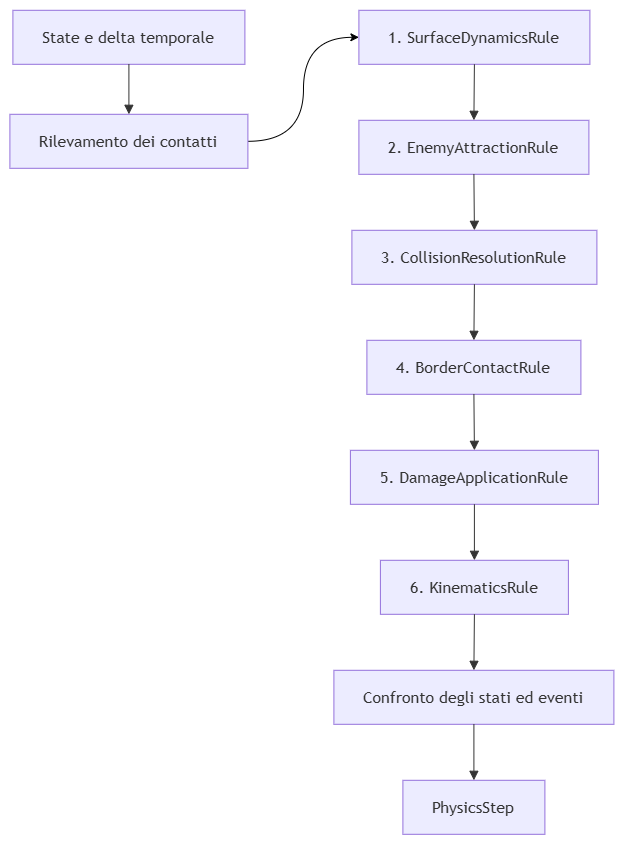

The diagram above was exported from draw.io. Its source (the exported page's mxGraphModel, read from the mxfile embedded in the PNG):
<mxGraphModel dx="2113" dy="1006" grid="1" gridSize="10" guides="1" tooltips="1" connect="1" arrows="1" fold="1" page="1" pageScale="1" pageWidth="827" pageHeight="1169" math="0" shadow="0">
  <root>
    <mxCell id="0" />
    <mxCell id="1" parent="0" />
    <UserObject label="" mermaidData="{&#10;  &quot;data&quot;: &quot;flowchart TD\n        Input[\&quot;State e delta temporale\&quot;] --&gt; Detect[\&quot;Rilevamento dei contatti\&quot;]\n        Detect --&gt; Surface[\&quot;1. SurfaceDynamicsRule\&quot;]\n        Surface --&gt; Attraction[\&quot;2. EnemyAttractionRule\&quot;]\n        Attraction --&gt; Collision[\&quot;3. CollisionResolutionRule\&quot;]\n        Collision --&gt; Border[\&quot;4. BorderContactRule\&quot;]\n        Border --&gt; Damage[\&quot;5. DamageApplicationRule\&quot;]\n        Damage --&gt; Kinematics[\&quot;6. KinematicsRule\&quot;]\n        Kinematics --&gt; Events[\&quot;Confronto degli stati ed eventi\&quot;]\n        Events --&gt; Output[\&quot;PhysicsStep\&quot;]&quot;,&#10;  &quot;config&quot;: null&#10;}" id="8l_z-xefYtdzE21CzG5y-35">
      <mxCell connectable="0" parent="1" style="group;transparentBounds=1;editIcon=1;lockedGroup=0;groupPadding=10;" vertex="1">
        <mxGeometry as="geometry" />
      </mxCell>
    </UserObject>
    <UserObject label="State e delta temporale" mermaidId="n:Input" mermaidBaseStyle="html=1;whiteSpace=wrap;strokeWidth=1;fillColor=light-dark(#ECECFF,#1f2020);strokeColor=light-dark(#9370DB,#cccccc);fontColor=light-dark(#333333,#cccccc);fontFamily=Trebuchet MS,Verdana,Arial,sans-serif;fontSize=16;" mermaidBaseValue="State e delta temporale" id="8l_z-xefYtdzE21CzG5y-36">
      <mxCell parent="8l_z-xefYtdzE21CzG5y-35" style="html=1;whiteSpace=wrap;strokeWidth=1;fillColor=light-dark(#ECECFF,#1f2020);strokeColor=light-dark(#9370DB,#cccccc);fontColor=light-dark(#333333,#cccccc);fontFamily=Trebuchet MS,Verdana,Arial,sans-serif;fontSize=16;" vertex="1">
        <mxGeometry height="54" width="232" x="54" y="30" as="geometry" />
      </mxCell>
    </UserObject>
    <mxCell id="8l_z-xefYtdzE21CzG5y-55" edge="1" parent="8l_z-xefYtdzE21CzG5y-35" source="8l_z-xefYtdzE21CzG5y-37" style="edgeStyle=orthogonalEdgeStyle;rounded=0;orthogonalLoop=1;jettySize=auto;html=1;exitX=1;exitY=0.5;exitDx=0;exitDy=0;entryX=0;entryY=0.5;entryDx=0;entryDy=0;curved=1;" target="8l_z-xefYtdzE21CzG5y-38">
      <mxGeometry relative="1" as="geometry" />
    </mxCell>
    <UserObject label="Rilevamento dei contatti" mermaidId="n:Detect" mermaidBaseStyle="html=1;whiteSpace=wrap;strokeWidth=1;fillColor=light-dark(#ECECFF,#1f2020);strokeColor=light-dark(#9370DB,#cccccc);fontColor=light-dark(#333333,#cccccc);fontFamily=Trebuchet MS,Verdana,Arial,sans-serif;fontSize=16;" mermaidBaseValue="Rilevamento dei contatti" id="8l_z-xefYtdzE21CzG5y-37">
      <mxCell parent="8l_z-xefYtdzE21CzG5y-35" style="html=1;whiteSpace=wrap;strokeWidth=1;fillColor=light-dark(#ECECFF,#1f2020);strokeColor=light-dark(#9370DB,#cccccc);fontColor=light-dark(#333333,#cccccc);fontFamily=Trebuchet MS,Verdana,Arial,sans-serif;fontSize=16;" vertex="1">
        <mxGeometry height="54" width="238" x="51" y="134" as="geometry" />
      </mxCell>
    </UserObject>
    <UserObject label="1. SurfaceDynamicsRule" mermaidId="n:Surface" mermaidBaseStyle="html=1;whiteSpace=wrap;strokeWidth=1;fillColor=light-dark(#ECECFF,#1f2020);strokeColor=light-dark(#9370DB,#cccccc);fontColor=light-dark(#333333,#cccccc);fontFamily=Trebuchet MS,Verdana,Arial,sans-serif;fontSize=16;" mermaidBaseValue="1. SurfaceDynamicsRule" id="8l_z-xefYtdzE21CzG5y-38">
      <mxCell parent="8l_z-xefYtdzE21CzG5y-35" style="html=1;whiteSpace=wrap;strokeWidth=1;fillColor=light-dark(#ECECFF,#1f2020);strokeColor=light-dark(#9370DB,#cccccc);fontColor=light-dark(#333333,#cccccc);fontFamily=Trebuchet MS,Verdana,Arial,sans-serif;fontSize=16;" vertex="1">
        <mxGeometry height="54" width="231" x="400" y="30" as="geometry" />
      </mxCell>
    </UserObject>
    <UserObject label="2. EnemyAttractionRule" mermaidId="n:Attraction" mermaidBaseStyle="html=1;whiteSpace=wrap;strokeWidth=1;fillColor=light-dark(#ECECFF,#1f2020);strokeColor=light-dark(#9370DB,#cccccc);fontColor=light-dark(#333333,#cccccc);fontFamily=Trebuchet MS,Verdana,Arial,sans-serif;fontSize=16;" mermaidBaseValue="2. EnemyAttractionRule" id="8l_z-xefYtdzE21CzG5y-39">
      <mxCell parent="8l_z-xefYtdzE21CzG5y-35" style="html=1;whiteSpace=wrap;strokeWidth=1;fillColor=light-dark(#ECECFF,#1f2020);strokeColor=light-dark(#9370DB,#cccccc);fontColor=light-dark(#333333,#cccccc);fontFamily=Trebuchet MS,Verdana,Arial,sans-serif;fontSize=16;" vertex="1">
        <mxGeometry height="54" width="230" x="400" y="140" as="geometry" />
      </mxCell>
    </UserObject>
    <UserObject label="3. CollisionResolutionRule" mermaidId="n:Collision" mermaidBaseStyle="html=1;whiteSpace=wrap;strokeWidth=1;fillColor=light-dark(#ECECFF,#1f2020);strokeColor=light-dark(#9370DB,#cccccc);fontColor=light-dark(#333333,#cccccc);fontFamily=Trebuchet MS,Verdana,Arial,sans-serif;fontSize=16;" mermaidBaseValue="3. CollisionResolutionRule" id="8l_z-xefYtdzE21CzG5y-40">
      <mxCell parent="8l_z-xefYtdzE21CzG5y-35" style="html=1;whiteSpace=wrap;strokeWidth=1;fillColor=light-dark(#ECECFF,#1f2020);strokeColor=light-dark(#9370DB,#cccccc);fontColor=light-dark(#333333,#cccccc);fontFamily=Trebuchet MS,Verdana,Arial,sans-serif;fontSize=16;" vertex="1">
        <mxGeometry height="54" width="245" x="393" y="250" as="geometry" />
      </mxCell>
    </UserObject>
    <UserObject label="4. BorderContactRule" mermaidId="n:Border" mermaidBaseStyle="html=1;whiteSpace=wrap;strokeWidth=1;fillColor=light-dark(#ECECFF,#1f2020);strokeColor=light-dark(#9370DB,#cccccc);fontColor=light-dark(#333333,#cccccc);fontFamily=Trebuchet MS,Verdana,Arial,sans-serif;fontSize=16;" mermaidBaseValue="4. BorderContactRule" id="8l_z-xefYtdzE21CzG5y-41">
      <mxCell parent="8l_z-xefYtdzE21CzG5y-35" style="html=1;whiteSpace=wrap;strokeWidth=1;fillColor=light-dark(#ECECFF,#1f2020);strokeColor=light-dark(#9370DB,#cccccc);fontColor=light-dark(#333333,#cccccc);fontFamily=Trebuchet MS,Verdana,Arial,sans-serif;fontSize=16;" vertex="1">
        <mxGeometry height="54" width="214" x="408" y="360" as="geometry" />
      </mxCell>
    </UserObject>
    <UserObject label="5. DamageApplicationRule" mermaidId="n:Damage" mermaidBaseStyle="html=1;whiteSpace=wrap;strokeWidth=1;fillColor=light-dark(#ECECFF,#1f2020);strokeColor=light-dark(#9370DB,#cccccc);fontColor=light-dark(#333333,#cccccc);fontFamily=Trebuchet MS,Verdana,Arial,sans-serif;fontSize=16;" mermaidBaseValue="5. DamageApplicationRule" id="8l_z-xefYtdzE21CzG5y-42">
      <mxCell parent="8l_z-xefYtdzE21CzG5y-35" style="html=1;whiteSpace=wrap;strokeWidth=1;fillColor=light-dark(#ECECFF,#1f2020);strokeColor=light-dark(#9370DB,#cccccc);fontColor=light-dark(#333333,#cccccc);fontFamily=Trebuchet MS,Verdana,Arial,sans-serif;fontSize=16;" vertex="1">
        <mxGeometry height="54" width="248" x="391.5" y="470" as="geometry" />
      </mxCell>
    </UserObject>
    <UserObject label="6. KinematicsRule" mermaidId="n:Kinematics" mermaidBaseStyle="html=1;whiteSpace=wrap;strokeWidth=1;fillColor=light-dark(#ECECFF,#1f2020);strokeColor=light-dark(#9370DB,#cccccc);fontColor=light-dark(#333333,#cccccc);fontFamily=Trebuchet MS,Verdana,Arial,sans-serif;fontSize=16;" mermaidBaseValue="6. KinematicsRule" id="8l_z-xefYtdzE21CzG5y-43">
      <mxCell parent="8l_z-xefYtdzE21CzG5y-35" style="html=1;whiteSpace=wrap;strokeWidth=1;fillColor=light-dark(#ECECFF,#1f2020);strokeColor=light-dark(#9370DB,#cccccc);fontColor=light-dark(#333333,#cccccc);fontFamily=Trebuchet MS,Verdana,Arial,sans-serif;fontSize=16;" vertex="1">
        <mxGeometry height="54" width="188" x="421.5" y="580" as="geometry" />
      </mxCell>
    </UserObject>
    <UserObject label="Confronto degli stati ed eventi" mermaidId="n:Events" mermaidBaseStyle="html=1;whiteSpace=wrap;strokeWidth=1;fillColor=light-dark(#ECECFF,#1f2020);strokeColor=light-dark(#9370DB,#cccccc);fontColor=light-dark(#333333,#cccccc);fontFamily=Trebuchet MS,Verdana,Arial,sans-serif;fontSize=16;" mermaidBaseValue="Confronto degli stati ed eventi" id="8l_z-xefYtdzE21CzG5y-44">
      <mxCell parent="8l_z-xefYtdzE21CzG5y-35" style="html=1;whiteSpace=wrap;strokeWidth=1;fillColor=light-dark(#ECECFF,#1f2020);strokeColor=light-dark(#9370DB,#cccccc);fontColor=light-dark(#333333,#cccccc);fontFamily=Trebuchet MS,Verdana,Arial,sans-serif;fontSize=16;" vertex="1">
        <mxGeometry height="54" width="280" x="375" y="690" as="geometry" />
      </mxCell>
    </UserObject>
    <UserObject label="PhysicsStep" mermaidId="n:Output" mermaidBaseStyle="html=1;whiteSpace=wrap;strokeWidth=1;fillColor=light-dark(#ECECFF,#1f2020);strokeColor=light-dark(#9370DB,#cccccc);fontColor=light-dark(#333333,#cccccc);fontFamily=Trebuchet MS,Verdana,Arial,sans-serif;fontSize=16;" mermaidBaseValue="PhysicsStep" id="8l_z-xefYtdzE21CzG5y-45">
      <mxCell parent="8l_z-xefYtdzE21CzG5y-35" style="html=1;whiteSpace=wrap;strokeWidth=1;fillColor=light-dark(#ECECFF,#1f2020);strokeColor=light-dark(#9370DB,#cccccc);fontColor=light-dark(#333333,#cccccc);fontFamily=Trebuchet MS,Verdana,Arial,sans-serif;fontSize=16;" vertex="1">
        <mxGeometry height="54" width="142" x="444" y="800" as="geometry" />
      </mxCell>
    </UserObject>
    <UserObject label="" mermaidId="e:Input-&gt;Detect#0" mermaidBaseStyle="curved=1;startArrow=none;endArrow=block;endSize=7;strokeColor=light-dark(#333333,#cccccc);exitX=0.5;exitY=1;entryX=0.5;entryY=0;" mermaidBaseValue="" id="8l_z-xefYtdzE21CzG5y-46">
      <mxCell edge="1" parent="8l_z-xefYtdzE21CzG5y-35" source="8l_z-xefYtdzE21CzG5y-36" style="curved=1;startArrow=none;endArrow=block;endSize=7;strokeColor=light-dark(#333333,#cccccc);exitX=0.5;exitY=1;entryX=0.5;entryY=0;rounded=0;" target="8l_z-xefYtdzE21CzG5y-37">
        <mxGeometry relative="1" as="geometry">
          <Array as="points" />
        </mxGeometry>
      </mxCell>
    </UserObject>
    <UserObject label="" mermaidId="e:Surface-&gt;Attraction#0" mermaidBaseStyle="curved=1;startArrow=none;endArrow=block;endSize=7;strokeColor=light-dark(#333333,#cccccc);exitX=0.5;exitY=1;entryX=0.5;entryY=0;" mermaidBaseValue="" id="8l_z-xefYtdzE21CzG5y-48">
      <mxCell edge="1" parent="8l_z-xefYtdzE21CzG5y-35" source="8l_z-xefYtdzE21CzG5y-38" style="curved=1;startArrow=none;endArrow=block;endSize=7;strokeColor=light-dark(#333333,#cccccc);exitX=0.5;exitY=1;entryX=0.5;entryY=0;rounded=0;" target="8l_z-xefYtdzE21CzG5y-39">
        <mxGeometry relative="1" as="geometry">
          <Array as="points" />
        </mxGeometry>
      </mxCell>
    </UserObject>
    <UserObject label="" mermaidId="e:Attraction-&gt;Collision#0" mermaidBaseStyle="curved=1;startArrow=none;endArrow=block;endSize=7;strokeColor=light-dark(#333333,#cccccc);exitX=0.5;exitY=1;entryX=0.5;entryY=0;" mermaidBaseValue="" id="8l_z-xefYtdzE21CzG5y-49">
      <mxCell edge="1" parent="8l_z-xefYtdzE21CzG5y-35" source="8l_z-xefYtdzE21CzG5y-39" style="curved=1;startArrow=none;endArrow=block;endSize=7;strokeColor=light-dark(#333333,#cccccc);exitX=0.5;exitY=1;entryX=0.5;entryY=0;rounded=0;" target="8l_z-xefYtdzE21CzG5y-40">
        <mxGeometry relative="1" as="geometry">
          <Array as="points" />
        </mxGeometry>
      </mxCell>
    </UserObject>
    <UserObject label="" mermaidId="e:Collision-&gt;Border#0" mermaidBaseStyle="curved=1;startArrow=none;endArrow=block;endSize=7;strokeColor=light-dark(#333333,#cccccc);exitX=0.5;exitY=1;entryX=0.5;entryY=0;" mermaidBaseValue="" id="8l_z-xefYtdzE21CzG5y-50">
      <mxCell edge="1" parent="8l_z-xefYtdzE21CzG5y-35" source="8l_z-xefYtdzE21CzG5y-40" style="curved=1;startArrow=none;endArrow=block;endSize=7;strokeColor=light-dark(#333333,#cccccc);exitX=0.5;exitY=1;entryX=0.5;entryY=0;rounded=0;" target="8l_z-xefYtdzE21CzG5y-41">
        <mxGeometry relative="1" as="geometry">
          <Array as="points" />
        </mxGeometry>
      </mxCell>
    </UserObject>
    <UserObject label="" mermaidId="e:Border-&gt;Damage#0" mermaidBaseStyle="curved=1;startArrow=none;endArrow=block;endSize=7;strokeColor=light-dark(#333333,#cccccc);exitX=0.5;exitY=1;entryX=0.5;entryY=0;" mermaidBaseValue="" id="8l_z-xefYtdzE21CzG5y-51">
      <mxCell edge="1" parent="8l_z-xefYtdzE21CzG5y-35" source="8l_z-xefYtdzE21CzG5y-41" style="curved=1;startArrow=none;endArrow=block;endSize=7;strokeColor=light-dark(#333333,#cccccc);exitX=0.5;exitY=1;entryX=0.5;entryY=0;rounded=0;" target="8l_z-xefYtdzE21CzG5y-42">
        <mxGeometry relative="1" as="geometry">
          <Array as="points" />
        </mxGeometry>
      </mxCell>
    </UserObject>
    <UserObject label="" mermaidId="e:Damage-&gt;Kinematics#0" mermaidBaseStyle="curved=1;startArrow=none;endArrow=block;endSize=7;strokeColor=light-dark(#333333,#cccccc);exitX=0.5;exitY=1;entryX=0.5;entryY=0;" mermaidBaseValue="" id="8l_z-xefYtdzE21CzG5y-52">
      <mxCell edge="1" parent="8l_z-xefYtdzE21CzG5y-35" source="8l_z-xefYtdzE21CzG5y-42" style="curved=1;startArrow=none;endArrow=block;endSize=7;strokeColor=light-dark(#333333,#cccccc);exitX=0.5;exitY=1;entryX=0.5;entryY=0;rounded=0;" target="8l_z-xefYtdzE21CzG5y-43">
        <mxGeometry relative="1" as="geometry">
          <Array as="points" />
        </mxGeometry>
      </mxCell>
    </UserObject>
    <UserObject label="" mermaidId="e:Kinematics-&gt;Events#0" mermaidBaseStyle="curved=1;startArrow=none;endArrow=block;endSize=7;strokeColor=light-dark(#333333,#cccccc);exitX=0.5;exitY=1;entryX=0.5;entryY=0;" mermaidBaseValue="" id="8l_z-xefYtdzE21CzG5y-53">
      <mxCell edge="1" parent="8l_z-xefYtdzE21CzG5y-35" source="8l_z-xefYtdzE21CzG5y-43" style="curved=1;startArrow=none;endArrow=block;endSize=7;strokeColor=light-dark(#333333,#cccccc);exitX=0.5;exitY=1;entryX=0.5;entryY=0;rounded=0;" target="8l_z-xefYtdzE21CzG5y-44">
        <mxGeometry relative="1" as="geometry">
          <Array as="points" />
        </mxGeometry>
      </mxCell>
    </UserObject>
    <UserObject label="" mermaidId="e:Events-&gt;Output#0" mermaidBaseStyle="curved=1;startArrow=none;endArrow=block;endSize=7;strokeColor=light-dark(#333333,#cccccc);exitX=0.5;exitY=1;entryX=0.5;entryY=0;" mermaidBaseValue="" id="8l_z-xefYtdzE21CzG5y-54">
      <mxCell edge="1" parent="8l_z-xefYtdzE21CzG5y-35" source="8l_z-xefYtdzE21CzG5y-44" style="curved=1;startArrow=none;endArrow=block;endSize=7;strokeColor=light-dark(#333333,#cccccc);exitX=0.5;exitY=1;entryX=0.5;entryY=0;rounded=0;" target="8l_z-xefYtdzE21CzG5y-45">
        <mxGeometry relative="1" as="geometry">
          <Array as="points" />
        </mxGeometry>
      </mxCell>
    </UserObject>
  </root>
</mxGraphModel>